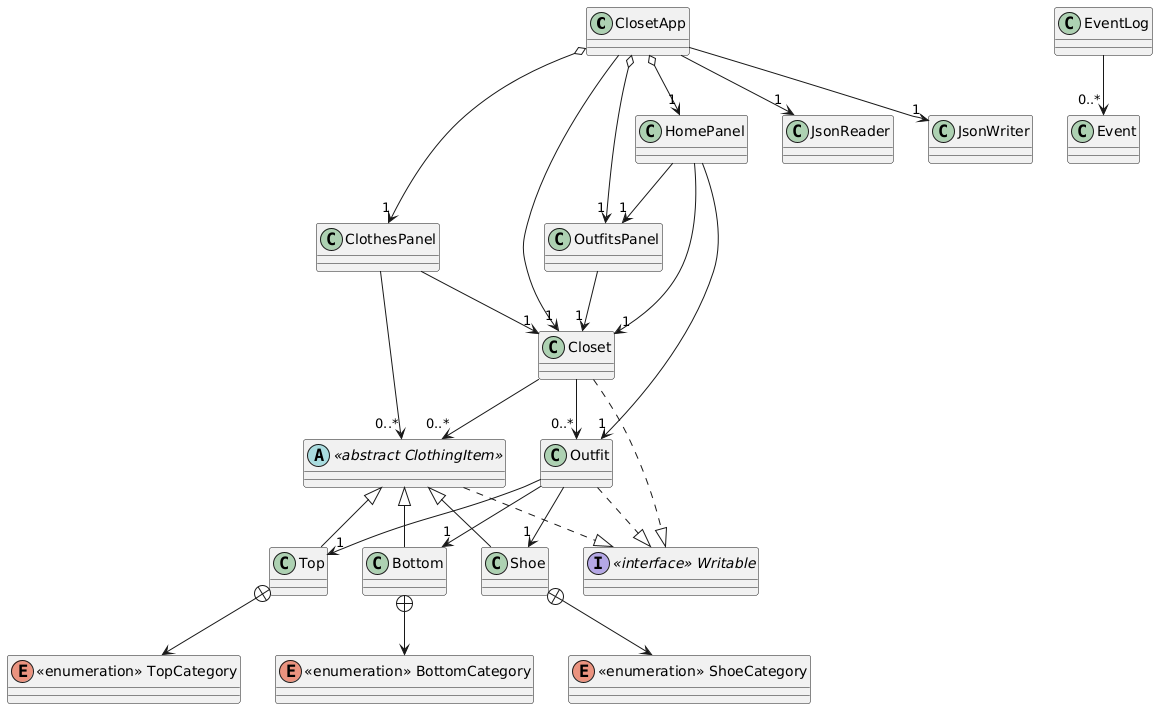

The diagram above was rendered by PlantUML. Its source (embedded in the PNG):
@startuml
class ClosetApp

class HomePanel
class ClothesPanel
class OutfitsPanel

class Closet
class Outfit

abstract class "<<abstract ClothingItem>>"
class Top
class Bottom
class Shoe

class Event
class EventLog

class JsonReader
class JsonWriter

interface "<<interface>> Writable"

Closet ..|> "<<interface>> Writable"
Outfit ..|> "<<interface>> Writable"
"<<abstract ClothingItem>>" ..|> "<<interface>> Writable"

ClosetApp --> "1" JsonWriter
ClosetApp --> "1" JsonReader
ClosetApp --> "1" Closet
ClosetApp o--> "1" HomePanel
ClosetApp o--> "1" ClothesPanel
ClosetApp o--> "1" OutfitsPanel

HomePanel --> "1" Closet
HomePanel --> "1" Outfit
HomePanel --> "1" OutfitsPanel

ClothesPanel --> "1" Closet
ClothesPanel --> "0..*" "<<abstract ClothingItem>>"

OutfitsPanel --> "1" Closet

Closet --> "0..*" "<<abstract ClothingItem>>"
Closet --> "0..*" Outfit

Outfit --> "1" Top
Outfit --> "1" Bottom
Outfit --> "1" Shoe

"<<abstract ClothingItem>>" <|-- Top
"<<abstract ClothingItem>>" <|-- Bottom
"<<abstract ClothingItem>>" <|-- Shoe

EventLog --> "0..*" Event

enum "<<enumeration>> TopCategory" {
}

enum "<<enumeration>> BottomCategory" {
}

enum "<<enumeration>> ShoeCategory" {
}

Top +--> "<<enumeration>> TopCategory"
Bottom +--> "<<enumeration>> BottomCategory"
Shoe +--> "<<enumeration>> ShoeCategory"
@enduml